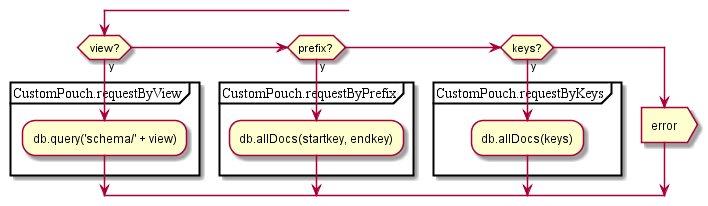

The diagram above was rendered by PlantUML. Its source (embedded in the PNG):
@startuml
if (view?) then (y)
partition CustomPouch.requestByView {
:db.query('schema/' + view);
}
elseif (prefix?) then (y)
partition CustomPouch.requestByPrefix {
:db.allDocs(startkey, endkey);
}
elseif (keys?) then (y)
partition CustomPouch.requestByKeys {
:db.allDocs(keys);
}
else
:error>
endif;
@enduml